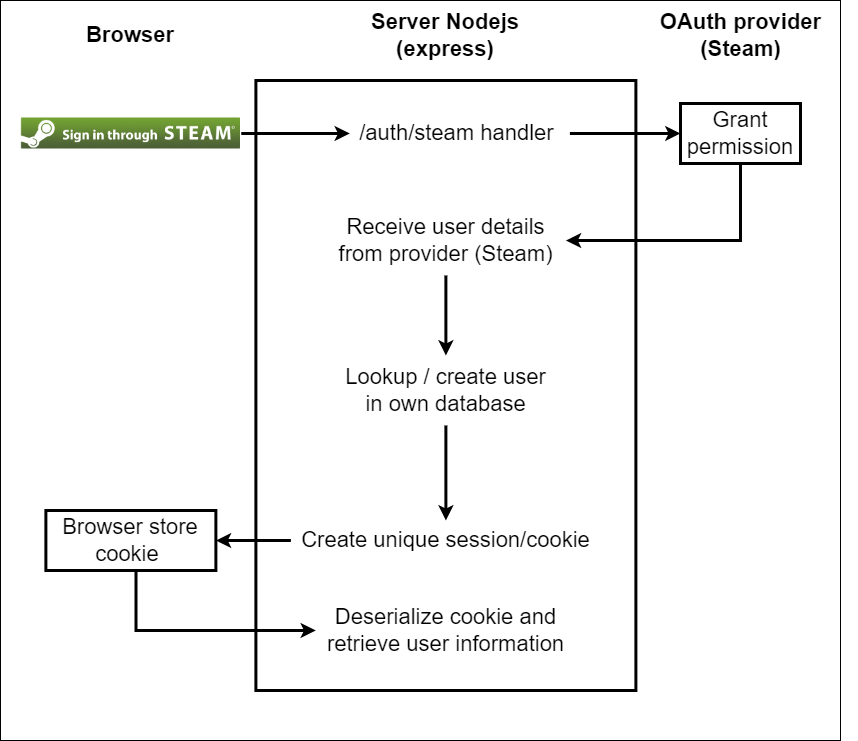

The diagram above was exported from draw.io. Its source (the exported page's mxGraphModel, read from the mxfile embedded in the PNG):
<mxGraphModel dx="1095" dy="1206" grid="1" gridSize="10" guides="1" tooltips="1" connect="1" arrows="1" fold="1" page="1" pageScale="1" pageWidth="827" pageHeight="1169" math="0" shadow="0">
  <root>
    <mxCell id="0" />
    <mxCell id="1" parent="0" />
    <mxCell id="v1OgjY3UYVlpW2_6NlkE-24" value="" style="rounded=0;whiteSpace=wrap;html=1;strokeWidth=1;" parent="1" vertex="1">
      <mxGeometry y="50" width="840" height="740" as="geometry" />
    </mxCell>
    <mxCell id="v1OgjY3UYVlpW2_6NlkE-23" value="" style="rounded=0;whiteSpace=wrap;html=1;strokeWidth=3;" parent="1" vertex="1">
      <mxGeometry x="255.39" y="130" width="380" height="610" as="geometry" />
    </mxCell>
    <mxCell id="v1OgjY3UYVlpW2_6NlkE-9" value="" style="edgeStyle=orthogonalEdgeStyle;rounded=0;orthogonalLoop=1;jettySize=auto;html=1;strokeWidth=3;" parent="1" source="v1OgjY3UYVlpW2_6NlkE-1" target="v1OgjY3UYVlpW2_6NlkE-5" edge="1">
      <mxGeometry relative="1" as="geometry" />
    </mxCell>
    <mxCell id="v1OgjY3UYVlpW2_6NlkE-1" value="" style="shape=image;verticalLabelPosition=bottom;labelBackgroundColor=default;verticalAlign=top;aspect=fixed;imageAspect=0;image=https://www.luvclan.nl/images/steam_login_bar.png;strokeWidth=3;" parent="1" vertex="1">
      <mxGeometry x="20" y="166.5" width="220.77" height="33" as="geometry" />
    </mxCell>
    <mxCell id="v1OgjY3UYVlpW2_6NlkE-11" value="" style="edgeStyle=orthogonalEdgeStyle;rounded=0;orthogonalLoop=1;jettySize=auto;html=1;strokeWidth=3;" parent="1" source="v1OgjY3UYVlpW2_6NlkE-5" target="v1OgjY3UYVlpW2_6NlkE-10" edge="1">
      <mxGeometry relative="1" as="geometry" />
    </mxCell>
    <mxCell id="v1OgjY3UYVlpW2_6NlkE-5" value="&lt;font style=&quot;font-size: 22px;&quot;&gt;/auth/steam handler&amp;nbsp;&lt;/font&gt;" style="text;html=1;align=center;verticalAlign=middle;resizable=0;points=[];autosize=1;strokeColor=none;fillColor=none;strokeWidth=3;" parent="1" vertex="1">
      <mxGeometry x="349.39" y="163" width="220" height="40" as="geometry" />
    </mxCell>
    <mxCell id="v1OgjY3UYVlpW2_6NlkE-13" value="" style="edgeStyle=orthogonalEdgeStyle;rounded=0;orthogonalLoop=1;jettySize=auto;html=1;strokeWidth=3;" parent="1" source="v1OgjY3UYVlpW2_6NlkE-10" target="v1OgjY3UYVlpW2_6NlkE-12" edge="1">
      <mxGeometry relative="1" as="geometry">
        <Array as="points">
          <mxPoint x="740" y="290" />
        </Array>
      </mxGeometry>
    </mxCell>
    <mxCell id="v1OgjY3UYVlpW2_6NlkE-10" value="&lt;font style=&quot;font-size: 22px;&quot;&gt;Grant permission&lt;/font&gt;" style="whiteSpace=wrap;html=1;strokeWidth=3;" parent="1" vertex="1">
      <mxGeometry x="680" y="153" width="120" height="60" as="geometry" />
    </mxCell>
    <mxCell id="v1OgjY3UYVlpW2_6NlkE-16" value="" style="edgeStyle=orthogonalEdgeStyle;rounded=0;orthogonalLoop=1;jettySize=auto;html=1;strokeWidth=3;" parent="1" source="v1OgjY3UYVlpW2_6NlkE-12" target="v1OgjY3UYVlpW2_6NlkE-15" edge="1">
      <mxGeometry relative="1" as="geometry" />
    </mxCell>
    <mxCell id="v1OgjY3UYVlpW2_6NlkE-12" value="&lt;font style=&quot;font-size: 22px;&quot;&gt;Receive user details&lt;br&gt;from provider (Steam)&lt;/font&gt;" style="text;html=1;align=center;verticalAlign=middle;resizable=0;points=[];autosize=1;strokeColor=none;fillColor=none;strokeWidth=3;" parent="1" vertex="1">
      <mxGeometry x="325.39" y="255" width="240" height="70" as="geometry" />
    </mxCell>
    <mxCell id="v1OgjY3UYVlpW2_6NlkE-18" value="" style="edgeStyle=orthogonalEdgeStyle;rounded=0;orthogonalLoop=1;jettySize=auto;html=1;strokeWidth=3;" parent="1" source="v1OgjY3UYVlpW2_6NlkE-15" target="v1OgjY3UYVlpW2_6NlkE-17" edge="1">
      <mxGeometry relative="1" as="geometry" />
    </mxCell>
    <mxCell id="v1OgjY3UYVlpW2_6NlkE-15" value="&lt;font style=&quot;font-size: 22px;&quot;&gt;Lookup / create user&lt;br&gt;in own database&lt;/font&gt;" style="text;html=1;align=center;verticalAlign=middle;resizable=0;points=[];autosize=1;strokeColor=none;fillColor=none;strokeWidth=3;" parent="1" vertex="1">
      <mxGeometry x="335.39" y="405" width="220" height="70" as="geometry" />
    </mxCell>
    <mxCell id="v1OgjY3UYVlpW2_6NlkE-20" value="" style="edgeStyle=orthogonalEdgeStyle;rounded=0;orthogonalLoop=1;jettySize=auto;html=1;strokeWidth=3;" parent="1" source="v1OgjY3UYVlpW2_6NlkE-17" target="v1OgjY3UYVlpW2_6NlkE-19" edge="1">
      <mxGeometry relative="1" as="geometry" />
    </mxCell>
    <mxCell id="v1OgjY3UYVlpW2_6NlkE-17" value="&lt;span style=&quot;font-size: 22px;&quot;&gt;Create unique session/cookie&lt;/span&gt;" style="text;html=1;align=center;verticalAlign=middle;resizable=0;points=[];autosize=1;strokeColor=none;fillColor=none;strokeWidth=3;" parent="1" vertex="1">
      <mxGeometry x="290.39" y="570" width="310" height="40" as="geometry" />
    </mxCell>
    <mxCell id="v1OgjY3UYVlpW2_6NlkE-22" value="" style="edgeStyle=orthogonalEdgeStyle;rounded=0;orthogonalLoop=1;jettySize=auto;html=1;strokeWidth=3;" parent="1" source="v1OgjY3UYVlpW2_6NlkE-19" target="v1OgjY3UYVlpW2_6NlkE-21" edge="1">
      <mxGeometry relative="1" as="geometry">
        <Array as="points">
          <mxPoint x="135.39" y="680" />
        </Array>
      </mxGeometry>
    </mxCell>
    <mxCell id="v1OgjY3UYVlpW2_6NlkE-19" value="&lt;font style=&quot;font-size: 22px;&quot;&gt;Browser store cookie&amp;nbsp;&lt;/font&gt;" style="whiteSpace=wrap;html=1;strokeWidth=3;" parent="1" vertex="1">
      <mxGeometry x="45.379999999999995" y="560" width="170" height="60" as="geometry" />
    </mxCell>
    <mxCell id="v1OgjY3UYVlpW2_6NlkE-21" value="&lt;span style=&quot;font-size: 22px;&quot;&gt;Deserialize cookie and&lt;br&gt;retrieve user information&lt;br&gt;&lt;/span&gt;" style="text;html=1;align=center;verticalAlign=middle;resizable=0;points=[];autosize=1;strokeColor=none;fillColor=none;strokeWidth=3;" parent="1" vertex="1">
      <mxGeometry x="315.39" y="645" width="260" height="70" as="geometry" />
    </mxCell>
    <mxCell id="v1OgjY3UYVlpW2_6NlkE-25" value="&lt;font style=&quot;font-size: 22px;&quot;&gt;Browser&lt;br&gt;&lt;/font&gt;" style="text;html=1;strokeColor=none;fillColor=none;align=center;verticalAlign=middle;whiteSpace=wrap;rounded=0;fontStyle=1;strokeWidth=3;" parent="1" vertex="1">
      <mxGeometry x="100.38999999999999" y="70" width="60" height="30" as="geometry" />
    </mxCell>
    <mxCell id="v1OgjY3UYVlpW2_6NlkE-27" value="&lt;font style=&quot;font-size: 22px;&quot;&gt;Server Nodejs (express)&lt;br&gt;&lt;/font&gt;" style="text;html=1;strokeColor=none;fillColor=none;align=center;verticalAlign=middle;whiteSpace=wrap;rounded=0;fontStyle=1;strokeWidth=3;" parent="1" vertex="1">
      <mxGeometry x="370.39" y="70" width="150" height="30" as="geometry" />
    </mxCell>
    <mxCell id="v1OgjY3UYVlpW2_6NlkE-28" value="&lt;font style=&quot;font-size: 22px;&quot;&gt;OAuth provider (Steam)&lt;br&gt;&lt;/font&gt;" style="text;html=1;strokeColor=none;fillColor=none;align=center;verticalAlign=middle;whiteSpace=wrap;rounded=0;fontStyle=1;strokeWidth=3;" parent="1" vertex="1">
      <mxGeometry x="622.5" y="70" width="235" height="30" as="geometry" />
    </mxCell>
  </root>
</mxGraphModel>